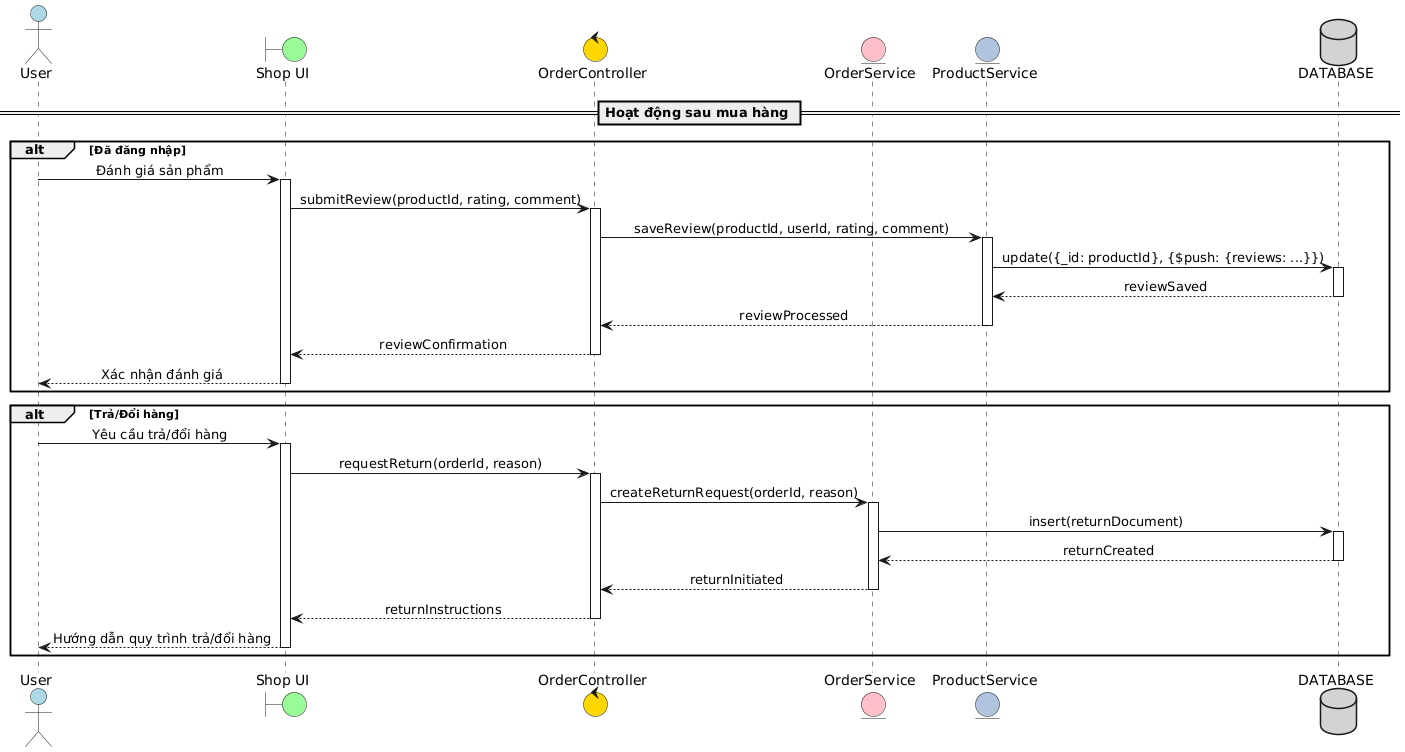

The diagram above was rendered by PlantUML. Its source (embedded in the PNG):
@startuml
skinparam sequenceMessageAlign center
skinparam responseMessageBelowArrow true
skinparam backgroundColor #FFFFFF
skinparam transparentBackground false

actor "User" as User #lightblue
boundary "Shop UI" as UI #palegreen
control "OrderController" as OC #gold
entity "OrderService" as OS #pink
entity "ProductService" as PS #lightsteelblue
database "DATABASE" as DB #lightgray

== Hoạt động sau mua hàng ==
alt Đã đăng nhập
    User -> UI : Đánh giá sản phẩm
    activate UI
    UI -> OC : submitReview(productId, rating, comment)
    activate OC
    OC -> PS : saveReview(productId, userId, rating, comment)
    activate PS
    PS -> DB : update({_id: productId}, {$push: {reviews: ...}})
    activate DB
    DB --> PS : reviewSaved
    deactivate DB
    PS --> OC : reviewProcessed
    deactivate PS
    OC --> UI : reviewConfirmation
    deactivate OC
    UI --> User : Xác nhận đánh giá
    deactivate UI
end

alt Trả/Đổi hàng
    User -> UI : Yêu cầu trả/đổi hàng
    activate UI
    UI -> OC : requestReturn(orderId, reason)
    activate OC
    OC -> OS : createReturnRequest(orderId, reason)
    activate OS
    OS -> DB : insert(returnDocument)
    activate DB
    DB --> OS : returnCreated
    deactivate DB
    OS --> OC : returnInitiated
    deactivate OS
    OC --> UI : returnInstructions
    deactivate OC
    UI --> User : Hướng dẫn quy trình trả/đổi hàng
    deactivate UI
end
@enduml